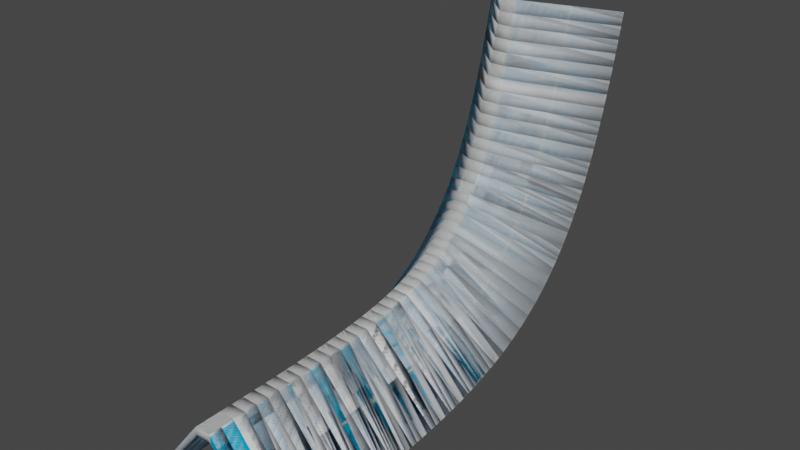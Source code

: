 # Source: stage_01_ramp_02.blend  (saved by Blender 3.1.7; exported with 4.5.12 LTS)
import bpy
from mathutils import Matrix  # noqa: F401  (used for matrix-valued properties, if any)

bpy.ops.wm.read_factory_settings(use_empty=True)
scene = bpy.context.scene
scene.name = 'Scene'

# ---- collections
col_collision = bpy.data.collections.new('Collision'); scene.collection.children.link(col_collision)
col_viewmode = bpy.data.collections.new('Viewmode'); scene.collection.children.link(col_viewmode)

# ---- images (referenced by path relative to the original .blend; pixels are not part of the script)
import os
ASSET_DIR = os.environ.get("B2B_ASSET_DIR", "")  # directory of the original .blend (textures are referenced by path, not embedded)
HERE = os.path.dirname(os.path.abspath(__file__))  # packed textures are extracted next to this script under _unpacked/

def load_image(name, relpath, width, height, colorspace="sRGB"):
    """Load a texture the original file referenced (path relative to the .blend, or extracted next to this script)."""
    p = next((c for c in (os.path.join(HERE, relpath), os.path.join(ASSET_DIR, relpath)) if relpath and os.path.exists(c)), "")
    if p:
        img = bpy.data.images.load(p, check_existing=True)
        img.name = name
    else:  # same state as the original file: an image datablock whose file is absent (Cycles renders it pink)
        img = bpy.data.images.new(name, width, height)
        img.source = "FILE"
        img.filepath = "//" + (relpath or name)
    img.colorspace_settings.name = colorspace
    return img
img_bluegrid = load_image('bluegrid', '_unpacked/bluegrid.c35923cb.png', 128, 128, 'sRGB')

# ---- materials (node trees are filled in below, after node groups)
mat_bluegrid_vtf = bpy.data.materials.new('bluegrid.vtf')
mat_bluegrid_vtf.use_transparent_shadow = False
mat_bluegrid_vtf.refraction_depth = 0.2

# ---- material node trees
mat_bluegrid_vtf.use_nodes = True; mat_bluegrid_vtf.node_tree.nodes.clear()
_N = mat_bluegrid_vtf.node_tree.nodes; _L = mat_bluegrid_vtf.node_tree.links
n0 = _N.new('ShaderNodeOutputMaterial'); n0.name = 'Material Output'; n0.location = (0, 0)
n1 = _N.new('ShaderNodeBsdfPrincipled'); n1.name = 'lightmappedgeneric'; n1.location = (-300, 0)
n1.label = 'lightmappedgeneric'
n1.distribution = 'GGX'
n1.subsurface_method = 'RANDOM_WALK_SKIN'
n1.inputs[3].default_value = 1.45
n1.inputs[13].default_value = 0.0
n1.inputs[27].default_value = (0.0, 0.0, 0.0, 1.0)
n1.inputs[28].default_value = 1.0
n2 = _N.new('ShaderNodeTexImage'); n2.name = '$basetexture'; n2.location = (-600, 0)
n2.label = '$basetexture'
n2.image = img_bluegrid
_L.new(n1.outputs[0], n0.inputs[0])
_L.new(n2.outputs[0], n1.inputs[0])
n0.is_active_output = True

# ---- world
world_world = bpy.data.worlds.new('World'); scene.world = world_world
world_world.use_nodes = True; world_world.node_tree.nodes.clear()
_N = world_world.node_tree.nodes; _L = world_world.node_tree.links
n0 = _N.new('ShaderNodeOutputWorld'); n0.name = 'World Output'; n0.location = (300, 300)
n1 = _N.new('ShaderNodeBackground'); n1.name = 'Background'; n1.location = (10, 300)
n1.inputs[0].default_value = (0.05088, 0.05088, 0.05088, 1.0)
_L.new(n1.outputs[0], n0.inputs[0])
n0.is_active_output = True
world_world.color = (0.05088, 0.05088, 0.05088)
world_world.use_sun_shadow = False
world_world.sun_shadow_jitter_overblur = 0.0

# ---- meshes
me_2sided_style01_64u = bpy.data.meshes.new('2sided_style01_64u')
me_2sided_style01_64u.from_pydata([(-35.9, 0.0, -20.88), (-37.78, 0.0, -19.38), (-3.904, 0.0, 19.12), (-3.974, 0.0, 22.87), (3.904, 0.0, 19.12), (3.974, 0.0, 22.87), (35.9, 0.0, -20.88), (37.78, 0.0, -19.38), (35.9, -6.4, -20.88), (37.78, -6.4, -19.38), (3.904, -6.4, 19.12), (3.974, -6.4, 22.87), (-3.904, -6.4, 19.12), (-3.974, -6.4, 22.87), (-35.9, -6.4, -20.88), (-37.78, -6.4, -19.38)], [], [(0, 1, 2), (1, 3, 2), (2, 3, 4), (3, 5, 4), (4, 5, 6), (5, 7, 6), (8, 9, 10), (9, 11, 10), (10, 11, 12), (11, 13, 12), (12, 13, 14), (13, 15, 14), (13, 11, 3), (11, 5, 3), (11, 9, 5), (9, 7, 5), (14, 15, 0), (15, 1, 0), (15, 13, 1), (13, 3, 1), (12, 14, 2), (14, 0, 2), (10, 12, 4), (12, 2, 4), (8, 10, 6), (10, 4, 6), (9, 8, 7), (8, 6, 7)])
me_2sided_style01_64u.polygons.foreach_set('use_smooth', [True] * 28)
me_2sided_style01_64u.use_remesh_fix_poles = True
me_2sided_style01_64u.use_remesh_preserve_attributes = False
me_2sided_style01_64u.update()
me_2sided_style01_64u_001 = bpy.data.meshes.new('2sided_style01_64u.001')
me_2sided_style01_64u_001.from_pydata([(-35.9, 0.0, -20.88), (-37.78, 0.0, -19.38), (-3.904, 0.0, 19.12), (-3.974, 0.0, 22.87), (3.904, 0.0, 19.12), (3.974, 0.0, 22.87), (35.9, 0.0, -20.88), (37.78, 0.0, -19.38), (35.9, -6.4, -20.88), (37.78, -6.4, -19.38), (3.904, -6.4, 19.12), (3.974, -6.4, 22.87), (-3.904, -6.4, 19.12), (-3.974, -6.4, 22.87), (-35.9, -6.4, -20.88), (-37.78, -6.4, -19.38)], [], [(13, 15, 14, 12), (1, 3, 2, 0), (11, 13, 12, 10), (5, 7, 6, 4), (3, 5, 4, 2), (8, 6, 7, 9), (12, 2, 4, 10), (10, 4, 6, 8), (14, 0, 2, 12), (11, 5, 3, 13), (9, 7, 5, 11), (9, 11, 10, 8), (15, 1, 0, 14), (13, 3, 1, 15)])
_uv = me_2sided_style01_64u_001.uv_layers.new(name='UVMap')
_uv.uv.foreach_set('vector', [0.1404, 0.0006939, 0.1425, 0.9996, 0.1099, 0.9993, 0.1099, 0.000289, 0.1404, 0.0006939, 0.1347, 0.9996, 0.1138, 0.9993, 0.1099, 0.000289, 0.3573, 0.4881, 0.3581, 0.5052, 0.3229, 0.5046, 0.3221, 0.4887, 0.1404, 0.0006939, 0.1347, 0.9996, 0.1138, 0.9993, 0.1099, 0.000289, 0.4046, 0.4889, 0.4062, 0.5037, 0.371, 0.503, 0.3694, 0.4895, 0.3699, 0.4952, 0.3715, 0.4986, 0.3491, 0.4986, 0.3475, 0.4952, 0.2829, 0.5024, 0.2229, 0.5024, 0.2229, 0.4927, 0.2829, 0.4927, 0.94, 1.0, 0.88, 1.0, 0.88, 0.0, 0.94, 0.0, 0.845, 0.0, 0.905, 0.0, 0.905, 1.0, 0.845, 1.0, 0.3694, 0.4904, 0.4294, 0.4904, 0.4304, 0.5008, 0.3704, 0.5008, 0.8201, 0.0, 0.88, 0.0, 0.88, 1.0, 0.8201, 1.0, 0.1335, 0.003794, 0.1347, 0.9996, 0.1138, 0.9993, 0.1114, 0.003389, 0.3692, 0.4976, 0.3692, 0.4919, 0.3916, 0.4919, 0.3916, 0.4976, 0.905, 1.0, 0.845, 1.0, 0.845, 0.0, 0.905, 0.0])
me_2sided_style01_64u_001.materials.append(mat_bluegrid_vtf)
me_2sided_style01_64u_001.use_remesh_fix_poles = True
me_2sided_style01_64u_001.use_remesh_preserve_attributes = False
me_2sided_style01_64u_001.update()

# ---- curves / text
cu_nurbspath = bpy.data.curves.new('NurbsPath', 'CURVE')
cu_nurbspath.dimensions = '3D'
_sp = cu_nurbspath.splines.new('NURBS'); _sp.points.add(4)
_sp.points.foreach_set('co', [-1.192e-07, 0.0, 0.0, 1.0, -5.96e-08, 100.1, 0.6778, 1.0, 2.371e-15, 170.1, 0.6778, 1.0, 5.96e-08, 194.1, 46.17, 1.0, 1.192e-07, 216.0, 148.9, 1.0])
_sp.order_u = 5
_sp.order_v = 0
_sp.use_endpoint_u = True
cu_nurbspath.use_path = True
cu_nurbspath.fill_mode = 'FULL'

# ---- objects
ob_path = bpy.data.objects.new('path', cu_nurbspath)
ob_collision = bpy.data.objects.new('collision', me_2sided_style01_64u)
ob_viewmodel = bpy.data.objects.new('viewmodel', me_2sided_style01_64u_001)

# ---- transforms, parenting, visibility, modifiers, constraints
ob_path.location = (0.0, 0.0, 0.0)
ob_collision.location = (0.0, 0.0, 0.0)
ob_collision.rotation_euler = (0.0, 1.571, 0.0)
_m = ob_collision.modifiers.new('Array', 'ARRAY')
_m.fit_type = 'FIT_CURVE'
_m.curve = ob_path
_m.relative_offset_displace = (0.0, 1.0, 0.0)
_m.merge_threshold = 0.5
_m = ob_collision.modifiers.new('Curve', 'CURVE')
_m.object = ob_path
_m.deform_axis = 'POS_Y'
ob_viewmodel.location = (0.0, 0.0, 0.0)
ob_viewmodel.rotation_euler = (0.0, 1.571, 0.0)
_m = ob_viewmodel.modifiers.new('Array', 'ARRAY')
_m.fit_type = 'FIT_CURVE'
_m.curve = ob_path
_m.relative_offset_displace = (0.0, 1.0, 0.0)
_m.use_merge_vertices = True
_m.merge_threshold = 1.0
_m = ob_viewmodel.modifiers.new('Curve', 'CURVE')
_m.object = ob_path
_m.deform_axis = 'POS_Y'

# ---- collection membership
scene.collection.objects.link(ob_path)
col_collision.objects.link(ob_collision)
col_viewmode.objects.link(ob_viewmodel)

# ---- scene / render settings (as saved in the file)
scene.frame_start = 1; scene.frame_end = 250; scene.frame_set(0)
scene.render.engine = 'BLENDER_EEVEE_NEXT'
scene.cycles.sampling_pattern = 'TABULATED_SOBOL'
scene.cycles.use_light_tree = False
scene.view_settings.view_transform = 'Filmic'
bpy.context.view_layer.update()

# ---- added for rendering (the .blend has no active camera and no usable light): camera, sun
cam_auto = bpy.data.cameras.new('AutoCamera')
cam_auto.lens = 50.0
cam_auto.sensor_width = 36.0
cam_auto.clip_end = 5002.6
ob_auto_camera = bpy.data.objects.new('AutoCamera', cam_auto)
scene.collection.objects.link(ob_auto_camera)
ob_auto_camera.location = (285.05, -227.186, 294.054)
ob_auto_camera.rotation_euler = (1.09748, -7.21219e-08, 0.694738)
scene.camera = ob_auto_camera
light_auto_sun = bpy.data.lights.new('AutoSun', 'SUN')
light_auto_sun.energy = 3.0
light_auto_sun.angle = 0.0523599
ob_auto_sun = bpy.data.objects.new('AutoSun', light_auto_sun)
scene.collection.objects.link(ob_auto_sun)
ob_auto_sun.rotation_euler = (0.872665, 0.174533, 0.523599)
bpy.context.view_layer.update()
